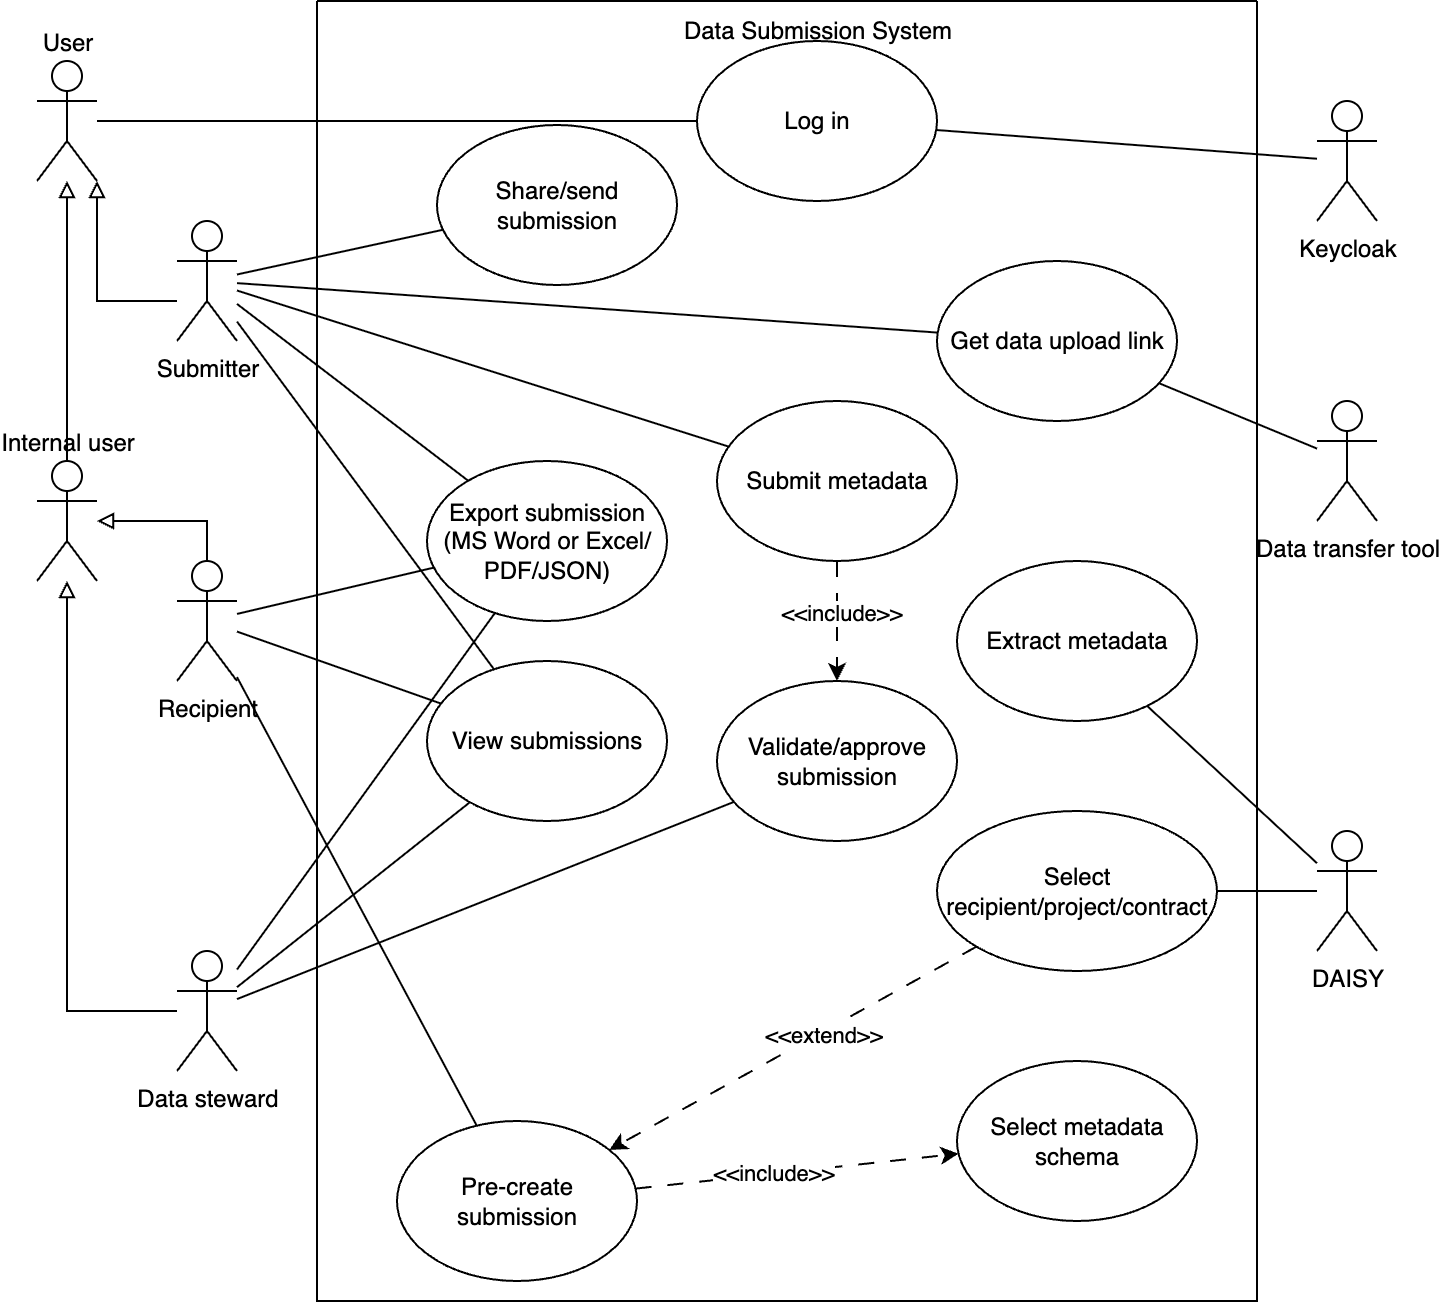

The diagram above was exported from draw.io. Its source (the exported page's mxGraphModel, read from the mxfile embedded in the PNG):
<mxGraphModel dx="3293" dy="1413" grid="1" gridSize="10" guides="1" tooltips="1" connect="1" arrows="1" fold="1" page="1" pageScale="1" pageWidth="827" pageHeight="1169" math="0" shadow="0">
  <root>
    <mxCell id="0" />
    <mxCell id="1" parent="0" />
    <mxCell id="N2fSyy3d6P9moTjWbmnU-1" value="" style="swimlane;startSize=0;" parent="1" vertex="1">
      <mxGeometry x="220" y="140" width="470" height="650" as="geometry" />
    </mxCell>
    <mxCell id="N2fSyy3d6P9moTjWbmnU-7" value="Submit metadata" style="ellipse;whiteSpace=wrap;html=1;" parent="N2fSyy3d6P9moTjWbmnU-1" vertex="1">
      <mxGeometry x="200" y="200" width="120" height="80" as="geometry" />
    </mxCell>
    <mxCell id="N2fSyy3d6P9moTjWbmnU-20" style="rounded=0;orthogonalLoop=1;jettySize=auto;html=1;dashed=1;dashPattern=8 8;" parent="N2fSyy3d6P9moTjWbmnU-1" source="N2fSyy3d6P9moTjWbmnU-8" target="N2fSyy3d6P9moTjWbmnU-18" edge="1">
      <mxGeometry relative="1" as="geometry" />
    </mxCell>
    <mxCell id="N2fSyy3d6P9moTjWbmnU-21" value="&amp;lt;&amp;lt;include&amp;gt;&amp;gt;" style="edgeLabel;html=1;align=center;verticalAlign=middle;resizable=0;points=[];" parent="N2fSyy3d6P9moTjWbmnU-20" vertex="1" connectable="0">
      <mxGeometry x="-0.1558" y="1" relative="1" as="geometry">
        <mxPoint as="offset" />
      </mxGeometry>
    </mxCell>
    <mxCell id="N2fSyy3d6P9moTjWbmnU-8" value="Pre-create submission" style="ellipse;whiteSpace=wrap;html=1;" parent="N2fSyy3d6P9moTjWbmnU-1" vertex="1">
      <mxGeometry x="40" y="560" width="120" height="80" as="geometry" />
    </mxCell>
    <mxCell id="N2fSyy3d6P9moTjWbmnU-9" value="Share/send submission" style="ellipse;whiteSpace=wrap;html=1;" parent="N2fSyy3d6P9moTjWbmnU-1" vertex="1">
      <mxGeometry x="60" y="62" width="120" height="80" as="geometry" />
    </mxCell>
    <mxCell id="N2fSyy3d6P9moTjWbmnU-11" value="Validate/approve submission" style="ellipse;whiteSpace=wrap;html=1;" parent="N2fSyy3d6P9moTjWbmnU-1" vertex="1">
      <mxGeometry x="200" y="340" width="120" height="80" as="geometry" />
    </mxCell>
    <mxCell id="N2fSyy3d6P9moTjWbmnU-15" value="Get data upload link" style="ellipse;whiteSpace=wrap;html=1;" parent="N2fSyy3d6P9moTjWbmnU-1" vertex="1">
      <mxGeometry x="310" y="130" width="120" height="80" as="geometry" />
    </mxCell>
    <mxCell id="N2fSyy3d6P9moTjWbmnU-18" value="Select metadata schema" style="ellipse;whiteSpace=wrap;html=1;" parent="N2fSyy3d6P9moTjWbmnU-1" vertex="1">
      <mxGeometry x="320" y="530" width="120" height="80" as="geometry" />
    </mxCell>
    <mxCell id="N2fSyy3d6P9moTjWbmnU-22" value="Select recipient/project/contract" style="ellipse;whiteSpace=wrap;html=1;" parent="N2fSyy3d6P9moTjWbmnU-1" vertex="1">
      <mxGeometry x="310" y="405" width="140" height="80" as="geometry" />
    </mxCell>
    <mxCell id="N2fSyy3d6P9moTjWbmnU-23" style="rounded=0;orthogonalLoop=1;jettySize=auto;html=1;dashed=1;dashPattern=8 8;" parent="N2fSyy3d6P9moTjWbmnU-1" source="N2fSyy3d6P9moTjWbmnU-22" target="N2fSyy3d6P9moTjWbmnU-8" edge="1">
      <mxGeometry relative="1" as="geometry">
        <mxPoint x="270" y="560" as="sourcePoint" />
        <mxPoint x="358" y="582" as="targetPoint" />
      </mxGeometry>
    </mxCell>
    <mxCell id="N2fSyy3d6P9moTjWbmnU-24" value="&amp;lt;&amp;lt;extend&amp;gt;&amp;gt;" style="edgeLabel;html=1;align=center;verticalAlign=middle;resizable=0;points=[];" parent="N2fSyy3d6P9moTjWbmnU-23" vertex="1" connectable="0">
      <mxGeometry x="-0.1558" y="1" relative="1" as="geometry">
        <mxPoint as="offset" />
      </mxGeometry>
    </mxCell>
    <mxCell id="N2fSyy3d6P9moTjWbmnU-27" style="rounded=0;orthogonalLoop=1;jettySize=auto;html=1;dashed=1;dashPattern=8 8;entryX=0.5;entryY=0;entryDx=0;entryDy=0;" parent="N2fSyy3d6P9moTjWbmnU-1" source="N2fSyy3d6P9moTjWbmnU-7" target="N2fSyy3d6P9moTjWbmnU-11" edge="1">
      <mxGeometry relative="1" as="geometry">
        <mxPoint x="270" y="530" as="sourcePoint" />
        <mxPoint x="404" y="552" as="targetPoint" />
      </mxGeometry>
    </mxCell>
    <mxCell id="N2fSyy3d6P9moTjWbmnU-28" value="&amp;lt;&amp;lt;include&amp;gt;&amp;gt;" style="edgeLabel;html=1;align=center;verticalAlign=middle;resizable=0;points=[];" parent="N2fSyy3d6P9moTjWbmnU-27" vertex="1" connectable="0">
      <mxGeometry x="-0.1558" y="1" relative="1" as="geometry">
        <mxPoint as="offset" />
      </mxGeometry>
    </mxCell>
    <mxCell id="N2fSyy3d6P9moTjWbmnU-32" value="Log in" style="ellipse;whiteSpace=wrap;html=1;" parent="N2fSyy3d6P9moTjWbmnU-1" vertex="1">
      <mxGeometry x="190" y="20" width="120" height="80" as="geometry" />
    </mxCell>
    <mxCell id="N2fSyy3d6P9moTjWbmnU-36" value="Extract metadata" style="ellipse;whiteSpace=wrap;html=1;" parent="N2fSyy3d6P9moTjWbmnU-1" vertex="1">
      <mxGeometry x="320" y="280" width="120" height="80" as="geometry" />
    </mxCell>
    <mxCell id="m2zIakEXAlcsdXy02XEg-1" value="Export submission (MS Word or Excel/ PDF/JSON)" style="ellipse;whiteSpace=wrap;html=1;" parent="N2fSyy3d6P9moTjWbmnU-1" vertex="1">
      <mxGeometry x="55" y="230" width="120" height="80" as="geometry" />
    </mxCell>
    <mxCell id="m2zIakEXAlcsdXy02XEg-5" value="Data Submission System" style="text;html=1;align=center;verticalAlign=middle;resizable=0;points=[];autosize=1;strokeColor=none;fillColor=none;" parent="N2fSyy3d6P9moTjWbmnU-1" vertex="1">
      <mxGeometry x="175" width="150" height="30" as="geometry" />
    </mxCell>
    <mxCell id="Sdh2VKMO19dRnW3Ndf0q-2" value="View submissions" style="ellipse;whiteSpace=wrap;html=1;" parent="N2fSyy3d6P9moTjWbmnU-1" vertex="1">
      <mxGeometry x="55" y="330" width="120" height="80" as="geometry" />
    </mxCell>
    <mxCell id="oj1TZ660pbohZzZAZls9-4" style="edgeStyle=orthogonalEdgeStyle;rounded=0;orthogonalLoop=1;jettySize=auto;html=1;endArrow=block;endFill=0;" edge="1" parent="1" source="N2fSyy3d6P9moTjWbmnU-2" target="oj1TZ660pbohZzZAZls9-1">
      <mxGeometry relative="1" as="geometry">
        <Array as="points">
          <mxPoint x="110" y="290" />
        </Array>
      </mxGeometry>
    </mxCell>
    <mxCell id="N2fSyy3d6P9moTjWbmnU-2" value="Submitter" style="shape=umlActor;verticalLabelPosition=bottom;verticalAlign=top;html=1;outlineConnect=0;" parent="1" vertex="1">
      <mxGeometry x="150" y="250" width="30" height="60" as="geometry" />
    </mxCell>
    <mxCell id="N2fSyy3d6P9moTjWbmnU-12" style="rounded=0;orthogonalLoop=1;jettySize=auto;html=1;endArrow=none;endFill=0;" parent="1" source="N2fSyy3d6P9moTjWbmnU-3" target="N2fSyy3d6P9moTjWbmnU-11" edge="1">
      <mxGeometry relative="1" as="geometry" />
    </mxCell>
    <mxCell id="oj1TZ660pbohZzZAZls9-13" style="edgeStyle=orthogonalEdgeStyle;rounded=0;orthogonalLoop=1;jettySize=auto;html=1;endArrow=block;endFill=0;" edge="1" parent="1" source="N2fSyy3d6P9moTjWbmnU-3" target="oj1TZ660pbohZzZAZls9-12">
      <mxGeometry relative="1" as="geometry" />
    </mxCell>
    <mxCell id="N2fSyy3d6P9moTjWbmnU-3" value="Data steward" style="shape=umlActor;verticalLabelPosition=bottom;verticalAlign=top;html=1;outlineConnect=0;" parent="1" vertex="1">
      <mxGeometry x="150" y="615" width="30" height="60" as="geometry" />
    </mxCell>
    <mxCell id="N2fSyy3d6P9moTjWbmnU-26" style="rounded=0;orthogonalLoop=1;jettySize=auto;html=1;endArrow=none;endFill=0;" parent="1" source="N2fSyy3d6P9moTjWbmnU-5" target="N2fSyy3d6P9moTjWbmnU-15" edge="1">
      <mxGeometry relative="1" as="geometry" />
    </mxCell>
    <mxCell id="N2fSyy3d6P9moTjWbmnU-5" value="Data transfer tool" style="shape=umlActor;verticalLabelPosition=bottom;verticalAlign=top;html=1;outlineConnect=0;" parent="1" vertex="1">
      <mxGeometry x="720" y="340" width="30" height="60" as="geometry" />
    </mxCell>
    <mxCell id="N2fSyy3d6P9moTjWbmnU-25" style="rounded=0;orthogonalLoop=1;jettySize=auto;html=1;endArrow=none;endFill=0;" parent="1" source="N2fSyy3d6P9moTjWbmnU-6" target="N2fSyy3d6P9moTjWbmnU-22" edge="1">
      <mxGeometry relative="1" as="geometry" />
    </mxCell>
    <mxCell id="N2fSyy3d6P9moTjWbmnU-37" style="rounded=0;orthogonalLoop=1;jettySize=auto;html=1;endArrow=none;endFill=0;" parent="1" source="N2fSyy3d6P9moTjWbmnU-6" target="N2fSyy3d6P9moTjWbmnU-36" edge="1">
      <mxGeometry relative="1" as="geometry" />
    </mxCell>
    <mxCell id="N2fSyy3d6P9moTjWbmnU-6" value="DAISY" style="shape=umlActor;verticalLabelPosition=bottom;verticalAlign=top;html=1;outlineConnect=0;" parent="1" vertex="1">
      <mxGeometry x="720" y="555" width="30" height="60" as="geometry" />
    </mxCell>
    <mxCell id="N2fSyy3d6P9moTjWbmnU-13" style="rounded=0;orthogonalLoop=1;jettySize=auto;html=1;endArrow=none;endFill=0;" parent="1" source="N2fSyy3d6P9moTjWbmnU-2" target="N2fSyy3d6P9moTjWbmnU-9" edge="1">
      <mxGeometry relative="1" as="geometry">
        <mxPoint x="180" y="507" as="sourcePoint" />
        <mxPoint x="332" y="480" as="targetPoint" />
      </mxGeometry>
    </mxCell>
    <mxCell id="N2fSyy3d6P9moTjWbmnU-14" style="rounded=0;orthogonalLoop=1;jettySize=auto;html=1;endArrow=none;endFill=0;" parent="1" source="Sdh2VKMO19dRnW3Ndf0q-1" target="N2fSyy3d6P9moTjWbmnU-8" edge="1">
      <mxGeometry relative="1" as="geometry">
        <mxPoint x="290" y="570" as="sourcePoint" />
        <mxPoint x="443" y="604" as="targetPoint" />
      </mxGeometry>
    </mxCell>
    <mxCell id="N2fSyy3d6P9moTjWbmnU-16" style="rounded=0;orthogonalLoop=1;jettySize=auto;html=1;endArrow=none;endFill=0;" parent="1" source="N2fSyy3d6P9moTjWbmnU-2" target="N2fSyy3d6P9moTjWbmnU-7" edge="1">
      <mxGeometry relative="1" as="geometry">
        <mxPoint x="90" y="397" as="sourcePoint" />
        <mxPoint x="242" y="370" as="targetPoint" />
      </mxGeometry>
    </mxCell>
    <mxCell id="N2fSyy3d6P9moTjWbmnU-17" style="rounded=0;orthogonalLoop=1;jettySize=auto;html=1;endArrow=none;endFill=0;" parent="1" source="N2fSyy3d6P9moTjWbmnU-2" target="N2fSyy3d6P9moTjWbmnU-15" edge="1">
      <mxGeometry relative="1" as="geometry">
        <mxPoint x="130" y="330" as="sourcePoint" />
        <mxPoint x="280" y="336" as="targetPoint" />
      </mxGeometry>
    </mxCell>
    <mxCell id="N2fSyy3d6P9moTjWbmnU-31" style="rounded=0;orthogonalLoop=1;jettySize=auto;html=1;startArrow=none;startFill=0;endArrow=none;endFill=0;" parent="1" source="N2fSyy3d6P9moTjWbmnU-29" target="N2fSyy3d6P9moTjWbmnU-32" edge="1">
      <mxGeometry relative="1" as="geometry" />
    </mxCell>
    <mxCell id="N2fSyy3d6P9moTjWbmnU-29" value="Keycloak" style="shape=umlActor;verticalLabelPosition=bottom;verticalAlign=top;html=1;outlineConnect=0;" parent="1" vertex="1">
      <mxGeometry x="720" y="190" width="30" height="60" as="geometry" />
    </mxCell>
    <mxCell id="N2fSyy3d6P9moTjWbmnU-34" style="rounded=0;orthogonalLoop=1;jettySize=auto;html=1;startArrow=none;startFill=0;endArrow=none;endFill=0;" parent="1" source="N2fSyy3d6P9moTjWbmnU-32" target="oj1TZ660pbohZzZAZls9-1" edge="1">
      <mxGeometry relative="1" as="geometry">
        <mxPoint x="865" y="310" as="sourcePoint" />
        <mxPoint x="760" y="340" as="targetPoint" />
      </mxGeometry>
    </mxCell>
    <mxCell id="YPXHI2UIu3hnYhew6aqJ-1" style="rounded=0;orthogonalLoop=1;jettySize=auto;html=1;endArrow=none;endFill=0;" parent="1" source="N2fSyy3d6P9moTjWbmnU-3" target="m2zIakEXAlcsdXy02XEg-1" edge="1">
      <mxGeometry relative="1" as="geometry">
        <mxPoint x="570" y="602" as="sourcePoint" />
        <mxPoint x="1017" y="310" as="targetPoint" />
      </mxGeometry>
    </mxCell>
    <mxCell id="YPXHI2UIu3hnYhew6aqJ-2" style="rounded=0;orthogonalLoop=1;jettySize=auto;html=1;endArrow=none;endFill=0;" parent="1" source="N2fSyy3d6P9moTjWbmnU-2" target="m2zIakEXAlcsdXy02XEg-1" edge="1">
      <mxGeometry relative="1" as="geometry">
        <mxPoint x="160" y="779" as="sourcePoint" />
        <mxPoint x="300" y="620" as="targetPoint" />
      </mxGeometry>
    </mxCell>
    <mxCell id="oj1TZ660pbohZzZAZls9-6" style="edgeStyle=orthogonalEdgeStyle;rounded=0;orthogonalLoop=1;jettySize=auto;html=1;endArrow=block;endFill=0;" edge="1" parent="1" source="Sdh2VKMO19dRnW3Ndf0q-1" target="oj1TZ660pbohZzZAZls9-12">
      <mxGeometry relative="1" as="geometry">
        <Array as="points">
          <mxPoint x="165" y="400" />
        </Array>
      </mxGeometry>
    </mxCell>
    <mxCell id="Sdh2VKMO19dRnW3Ndf0q-1" value="Recipient" style="shape=umlActor;verticalLabelPosition=bottom;verticalAlign=top;html=1;outlineConnect=0;" parent="1" vertex="1">
      <mxGeometry x="150" y="420" width="30" height="60" as="geometry" />
    </mxCell>
    <mxCell id="oj1TZ660pbohZzZAZls9-1" value="User" style="shape=umlActor;verticalLabelPosition=top;verticalAlign=bottom;html=1;outlineConnect=0;labelPosition=center;align=center;" vertex="1" parent="1">
      <mxGeometry x="80" y="170" width="30" height="60" as="geometry" />
    </mxCell>
    <mxCell id="oj1TZ660pbohZzZAZls9-2" style="rounded=0;orthogonalLoop=1;jettySize=auto;html=1;endArrow=none;endFill=0;" edge="1" parent="1" source="N2fSyy3d6P9moTjWbmnU-2" target="Sdh2VKMO19dRnW3Ndf0q-2">
      <mxGeometry relative="1" as="geometry">
        <mxPoint x="200" y="316" as="sourcePoint" />
        <mxPoint x="360" y="310" as="targetPoint" />
      </mxGeometry>
    </mxCell>
    <mxCell id="oj1TZ660pbohZzZAZls9-3" style="rounded=0;orthogonalLoop=1;jettySize=auto;html=1;endArrow=none;endFill=0;" edge="1" parent="1" source="Sdh2VKMO19dRnW3Ndf0q-1" target="Sdh2VKMO19dRnW3Ndf0q-2">
      <mxGeometry relative="1" as="geometry">
        <mxPoint x="290" y="710" as="sourcePoint" />
        <mxPoint x="490" y="1093" as="targetPoint" />
      </mxGeometry>
    </mxCell>
    <mxCell id="oj1TZ660pbohZzZAZls9-8" style="rounded=0;orthogonalLoop=1;jettySize=auto;html=1;endArrow=none;endFill=0;" edge="1" parent="1" source="N2fSyy3d6P9moTjWbmnU-3" target="Sdh2VKMO19dRnW3Ndf0q-2">
      <mxGeometry relative="1" as="geometry">
        <mxPoint x="180" y="754" as="sourcePoint" />
        <mxPoint x="297" y="570" as="targetPoint" />
      </mxGeometry>
    </mxCell>
    <mxCell id="oj1TZ660pbohZzZAZls9-14" style="edgeStyle=orthogonalEdgeStyle;rounded=0;orthogonalLoop=1;jettySize=auto;html=1;endArrow=block;endFill=0;" edge="1" parent="1" source="oj1TZ660pbohZzZAZls9-12" target="oj1TZ660pbohZzZAZls9-1">
      <mxGeometry relative="1" as="geometry" />
    </mxCell>
    <mxCell id="oj1TZ660pbohZzZAZls9-12" value="Internal user" style="shape=umlActor;verticalLabelPosition=top;verticalAlign=bottom;html=1;outlineConnect=0;labelPosition=center;align=center;" vertex="1" parent="1">
      <mxGeometry x="80" y="370" width="30" height="60" as="geometry" />
    </mxCell>
    <mxCell id="oj1TZ660pbohZzZAZls9-15" style="rounded=0;orthogonalLoop=1;jettySize=auto;html=1;endArrow=none;endFill=0;" edge="1" parent="1" source="Sdh2VKMO19dRnW3Ndf0q-1" target="m2zIakEXAlcsdXy02XEg-1">
      <mxGeometry relative="1" as="geometry">
        <mxPoint x="220" y="460" as="sourcePoint" />
        <mxPoint x="306" y="488" as="targetPoint" />
      </mxGeometry>
    </mxCell>
  </root>
</mxGraphModel>